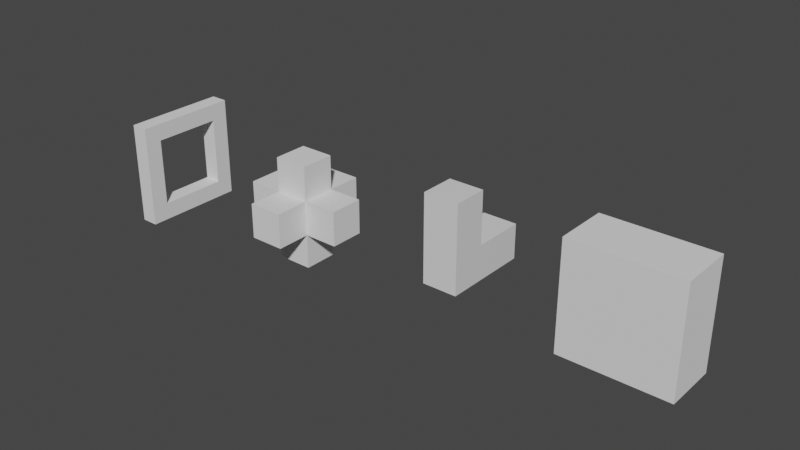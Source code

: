 # Source: NonConvexPolyhedra.blend  (saved by Blender 2.82.6; exported with 4.5.12 LTS)
import bpy
from mathutils import Matrix  # noqa: F401  (used for matrix-valued properties, if any)

bpy.ops.wm.read_factory_settings(use_empty=True)
scene = bpy.context.scene
scene.name = 'Scene'

# ---- collections
col_collection = bpy.data.collections.new('Collection'); scene.collection.children.link(col_collection)

# ---- materials (node trees are filled in below, after node groups)
mat_material = bpy.data.materials.new('Material')
mat_material.alpha_threshold = 0.0
mat_material.use_transparent_shadow = False
mat_material.line_color = (0.0, 0.0, 0.0, 1.0)

# ---- material node trees
mat_material.use_nodes = True; mat_material.node_tree.nodes.clear()
_N = mat_material.node_tree.nodes; _L = mat_material.node_tree.links
n0 = _N.new('ShaderNodeOutputMaterial'); n0.name = 'Material Output'; n0.location = (300, 300)
n1 = _N.new('ShaderNodeBsdfPrincipled'); n1.name = 'Principled BSDF'; n1.location = (10, 300)
n1.distribution = 'GGX'
n1.subsurface_method = 'BURLEY'
n1.inputs[2].default_value = 0.4
n1.inputs[3].default_value = 1.45
n1.inputs[27].default_value = (0.0, 0.0, 0.0, 1.0)
n1.inputs[28].default_value = 1.0
_L.new(n1.outputs[0], n0.inputs[0])
n0.is_active_output = True

# ---- world
world_world = bpy.data.worlds.new('World'); scene.world = world_world
world_world.use_nodes = True; world_world.node_tree.nodes.clear()
_N = world_world.node_tree.nodes; _L = world_world.node_tree.links
n0 = _N.new('ShaderNodeOutputWorld'); n0.name = 'World Output'; n0.location = (300, 300)
n1 = _N.new('ShaderNodeBackground'); n1.name = 'Background'; n1.location = (10, 300)
n1.inputs[0].default_value = (0.05088, 0.05088, 0.05088, 1.0)
_L.new(n1.outputs[0], n0.inputs[0])
n0.is_active_output = True
world_world.color = (0.05088, 0.05088, 0.05088)
world_world.use_sun_shadow = False
world_world.sun_shadow_jitter_overblur = 0.0

# ---- meshes
me_cube = bpy.data.meshes.new('Cube')
me_cube.from_pydata([(0.5, 0.5, 0.5), (0.5, -0.5, -0.5), (-0.5, 0.5, 0.5), (-0.5, -0.5, -0.5), (0.5, 0.5, 2.0), (-0.5, 0.5, 2.0), (-0.5, -0.5, 2.0), (0.5, -0.5, 2.0), (-0.5, 2.0, -0.5), (-0.5, 2.0, 0.5), (0.5, 2.0, 0.5), (0.5, 2.0, -0.5)], [], [(3, 6, 5, 2, 9, 8), (0, 4, 7, 1, 11, 10), (1, 7, 6, 3), (4, 5, 6, 7), (2, 5, 4, 0), (8, 9, 10, 11), (3, 8, 11, 1), (0, 10, 9, 2)])
_uv = me_cube.uv_layers.new(name='UVMap')
_uv.uv.foreach_set('vector', [0.5, 1.0, 0.0, 1.0, 0.0, 0.8333, 0.3333, 0.8333, 0.3333, 0.5, 0.5, 0.5, 0.3333, 0.1667, 7.947e-08, 0.1667, 0.0, 1.341e-07, 0.5, 0.0, 0.5, 0.5, 0.3333, 0.5, 0.6667, 0.5, 0.6667, 0.0, 0.8333, 0.0, 0.8333, 0.5, 1.0, 0.1667, 1.0, 0.3333, 0.8333, 0.3333, 0.8333, 0.1667, 0.6667, 0.5, 0.6667, 0.8333, 0.5, 0.8333, 0.5, 0.5, 0.8333, 0.1667, 0.8333, 0.0, 1.0, 1.987e-08, 1.0, 0.1667, 0.5, 0.5, 0.5, 0.0, 0.6667, 0.0, 0.6667, 0.5, 0.8333, 0.5, 0.8333, 0.8333, 0.6667, 0.8333, 0.6667, 0.5])
me_cube.materials.append(mat_material)
me_cube.use_remesh_preserve_volume = False
me_cube.use_remesh_preserve_attributes = False
me_cube.use_mirror_vertex_groups = False
me_cube.update()
me_cube_001 = bpy.data.meshes.new('Cube.001')
me_cube_001.from_pydata([(-0.5, -0.5, -0.5), (-0.5, -0.5, 0.5), (-0.5, 0.5, -0.5), (-0.5, 0.5, 0.5), (0.5, -0.5, -0.5), (0.5, -0.5, 0.5), (0.5, 0.5, -0.5), (0.5, 0.5, 0.5), (-1.5, -0.5, -0.5), (-1.5, -0.5, 0.5), (-1.5, 0.5, 0.5), (-1.5, 0.5, -0.5), (-0.5, 1.5, -0.5), (-0.5, 1.5, 0.5), (0.5, 1.5, 0.5), (0.5, 1.5, -0.5), (1.5, 0.5, -0.5), (1.5, 0.5, 0.5), (1.5, -0.5, 0.5), (1.5, -0.5, -0.5), (0.5, -1.5, -0.5), (0.5, -1.5, 0.5), (-0.5, -1.5, 0.5), (-0.5, -1.5, -0.5), (-0.5, 0.5, -1.5), (0.5, 0.5, -1.5), (0.5, -0.5, -1.5), (-0.5, -0.5, -1.5), (0.5, 0.5, 1.5), (-0.5, 0.5, 1.5), (-0.5, -0.5, 1.5), (0.5, -0.5, 1.5)], [], [(8, 9, 10, 11), (1, 9, 8, 0), (3, 10, 9, 1), (2, 11, 10, 3), (0, 8, 11, 2), (12, 13, 14, 15), (3, 13, 12, 2), (7, 14, 13, 3), (6, 15, 14, 7), (2, 12, 15, 6), (16, 17, 18, 19), (7, 17, 16, 6), (5, 18, 17, 7), (4, 19, 18, 5), (6, 16, 19, 4), (20, 21, 22, 23), (5, 21, 20, 4), (1, 22, 21, 5), (0, 23, 22, 1), (4, 20, 23, 0), (24, 25, 26, 27), (6, 25, 24, 2), (4, 26, 25, 6), (0, 27, 26, 4), (2, 24, 27, 0), (28, 29, 30, 31), (3, 29, 28, 7), (1, 30, 29, 3), (5, 31, 30, 1), (7, 28, 31, 5)])
_uv = me_cube_001.uv_layers.new(name='UVMap')
_uv.uv.foreach_set('vector', [0.6667, 0.6667, 0.5, 0.6667, 0.5, 0.5, 0.6667, 0.5, 0.5, 9.934e-09, 0.6667, 0.0, 0.6667, 0.1667, 0.5, 0.1667, 0.8333, 0.1667, 1.0, 0.1667, 1.0, 0.3333, 0.8333, 0.3333, 0.1667, 0.1667, 0.1667, 0.3333, 3.477e-08, 0.3333, 0.0, 0.1667, 0.8333, 0.5, 0.8333, 0.3333, 1.0, 0.3333, 1.0, 0.5, 0.1667, 0.8333, 0.1667, 0.6667, 0.3333, 0.6667, 0.3333, 0.8333, 9.934e-09, 0.6667, 0.0, 0.5, 0.1667, 0.5, 0.1667, 0.6667, 0.6667, 0.5, 0.8333, 0.5, 0.8333, 0.6667, 0.6667, 0.6667, 0.1667, 0.0, 0.1667, 0.1667, 2.484e-08, 0.1667, 0.0, 4.47e-08, 0.8333, 0.1667, 0.8333, 0.0, 1.0, 3.974e-08, 1.0, 0.1667, 0.8333, 0.3333, 0.6667, 0.3333, 0.6667, 0.1667, 0.8333, 0.1667, 0.3333, 0.1667, 0.3333, 0.0, 0.5, 0.0, 0.5, 0.1667, 0.6667, 0.5, 0.6667, 0.3333, 0.8333, 0.3333, 0.8333, 0.5, 0.6667, 0.5, 0.5, 0.5, 0.5, 0.3333, 0.6667, 0.3333, 0.5, 0.8333, 0.5, 0.6667, 0.6667, 0.6667, 0.6667, 0.8333, 1.987e-08, 0.8333, 0.0, 0.6667, 0.1667, 0.6667, 0.1667, 0.8333, 0.1667, 0.1667, 0.1667, 7.947e-08, 0.3333, 0.0, 0.3333, 0.1667, 0.5, 0.8333, 0.3333, 0.8333, 0.3333, 0.6667, 0.5, 0.6667, 0.5, 0.1667, 0.5, 0.3333, 0.3333, 0.3333, 0.3333, 0.1667, 0.1667, 1.0, 0.0, 1.0, 0.0, 0.8333, 0.1667, 0.8333, 0.3333, 1.0, 0.1667, 1.0, 0.1667, 0.8333, 0.3333, 0.8333, 0.6667, 0.1667, 0.6667, 0.3333, 0.5, 0.3333, 0.5, 0.1667, 0.1667, 0.3333, 0.3333, 0.3333, 0.3333, 0.5, 0.1667, 0.5, 0.8333, 0.0, 0.8333, 0.1667, 0.6667, 0.1667, 0.6667, 1.987e-08, 0.0, 0.3333, 0.1667, 0.3333, 0.1667, 0.5, 1.987e-08, 0.5, 0.8333, 0.6667, 0.8333, 0.8333, 0.6667, 0.8333, 0.6667, 0.6667, 0.1667, 0.3333, 0.1667, 0.1667, 0.3333, 0.1667, 0.3333, 0.3333, 0.3333, 0.6667, 0.1667, 0.6667, 0.1667, 0.5, 0.3333, 0.5, 0.3333, 0.6667, 0.3333, 0.5, 0.5, 0.5, 0.5, 0.6667, 0.5, 0.5, 0.3333, 0.5, 0.3333, 0.3333, 0.5, 0.3333])
me_cube_001.use_remesh_fix_poles = True
me_cube_001.use_remesh_preserve_attributes = False
me_cube_001.use_mirror_vertex_groups = False
me_cube_001.update()
me_cube_002 = bpy.data.meshes.new('Cube.002')
me_cube_002.from_pydata([(-0.25, 1.0, -1.0), (0.25, 1.0, -1.0), (0.25, -1.0, -1.0), (-0.25, -1.0, -1.0), (0.25, 1.0, 1.0), (-0.25, 1.0, 1.0), (-0.25, -1.0, 1.0), (0.25, -1.0, 1.0), (0.25, -1.5, -1.5), (0.25, 1.5, -1.5), (-0.25, 1.5, -1.5), (-0.25, -1.5, -1.5), (-0.25, -1.5, 1.5), (0.25, -1.5, 1.5), (-0.25, 1.5, 1.5), (0.25, 1.5, 1.5)], [], [(8, 13, 12, 11), (10, 9, 8, 11), (7, 6, 5, 4), (2, 3, 6, 7), (14, 12, 13, 15), (10, 14, 15, 9), (1, 2, 8, 9), (3, 0, 10, 11), (6, 3, 11, 12), (2, 7, 13, 8), (0, 5, 14, 10), (4, 1, 9, 15), (5, 6, 12, 14), (7, 4, 15, 13), (4, 5, 0, 1), (1, 0, 3, 2)])
_uv = me_cube_002.uv_layers.new(name='UVMap')
_uv.uv.foreach_set('vector', [0.6667, 0.5, 0.6667, 0.0, 0.8333, 0.0, 0.8333, 0.5, 0.8333, 0.0, 1.0, 3.974e-08, 1.0, 0.5, 0.8333, 0.5, 1.0, 0.6667, 0.8333, 0.6667, 0.8333, 0.5, 1.0, 0.5, 0.8333, 0.5, 0.8333, 0.6667, 0.6667, 0.6667, 0.6667, 0.5, 0.5, 1.0, 0.5, 0.5, 0.6667, 0.5, 0.6667, 1.0, 0.5, 0.5, 0.5, 0.0, 0.6667, 3.974e-08, 0.6667, 0.5, 0.3333, 0.3333, 0.3333, 0.1667, 0.5, 0.0, 0.5, 0.5, 0.3333, 0.8333, 0.3333, 0.6667, 0.5, 0.5, 0.5, 1.0, 0.1667, 0.8333, 0.3333, 0.8333, 0.5, 1.0, 3.974e-08, 1.0, 0.3333, 0.1667, 0.1667, 0.1667, 0.0, 1.589e-07, 0.5, 0.0, 0.3333, 0.6667, 0.1667, 0.6667, 0.0, 0.5, 0.5, 0.5, 0.1667, 0.3333, 0.3333, 0.3333, 0.5, 0.5, 1.788e-07, 0.5, 0.1667, 0.6667, 0.1667, 0.8333, 3.974e-08, 1.0, 0.0, 0.5, 0.1667, 0.1667, 0.1667, 0.3333, 1.788e-07, 0.5, 0.0, 1.589e-07, 0.6667, 0.6667, 0.8333, 0.6667, 0.8333, 0.8333, 0.6667, 0.8333, 1.0, 0.8333, 0.8333, 0.8333, 0.8333, 0.6667, 1.0, 0.6667])
me_cube_002.use_remesh_preserve_volume = False
me_cube_002.use_remesh_preserve_attributes = False
me_cube_002.use_mirror_vertex_groups = False
me_cube_002.update()
me_cube_003 = bpy.data.meshes.new('Cube.003')
me_cube_003.from_pydata([(-1.5, -0.75, 2.25), (-1.0, 0.75, 1.75), (-1.5, -0.75, -0.75), (-1.0, 0.75, -0.25), (1.5, -0.75, 2.25), (1.0, 0.75, 1.75), (1.5, -0.75, -0.75), (1.0, 0.75, -0.25), (-1.5, 0.75, 2.25), (-1.5, 0.75, -0.75), (1.5, 0.75, -0.75), (1.5, 0.75, 2.25), (-1.0, -0.25, 1.75), (-1.0, -0.25, -0.25), (1.0, -0.25, -0.25), (1.0, -0.25, 1.75)], [], [(0, 8, 9, 2), (2, 9, 10, 6), (6, 10, 11, 4), (4, 11, 8, 0), (2, 6, 4, 0), (1, 5, 15, 12), (1, 3, 9, 8), (3, 7, 10, 9), (7, 5, 11, 10), (5, 1, 8, 11), (14, 13, 12, 15), (7, 3, 13, 14), (5, 7, 14, 15), (3, 1, 12, 13)])
_uv = me_cube_003.uv_layers.new(name='UVMap')
_uv.uv.foreach_set('vector', [0.375, 0.0, 0.625, 0.0, 0.625, 0.25, 0.375, 0.25, 0.375, 0.25, 0.625, 0.25, 0.625, 0.5, 0.375, 0.5, 0.375, 0.5, 0.625, 0.5, 0.625, 0.75, 0.375, 0.75, 0.375, 0.75, 0.625, 0.75, 0.625, 1.0, 0.375, 1.0, 0.125, 0.5, 0.375, 0.5, 0.375, 0.75, 0.125, 0.75, 0.8333, 0.7083, 0.6667, 0.7083, 0.6667, 0.7083, 0.8333, 0.7083, 0.8333, 0.7083, 0.8333, 0.5417, 0.875, 0.5, 0.875, 0.75, 0.8333, 0.5417, 0.6667, 0.5417, 0.625, 0.5, 0.875, 0.5, 0.6667, 0.5417, 0.6667, 0.7083, 0.625, 0.75, 0.625, 0.5, 0.6667, 0.7083, 0.8333, 0.7083, 0.875, 0.75, 0.625, 0.75, 0.6667, 0.5417, 0.8333, 0.5417, 0.8333, 0.7083, 0.6667, 0.7083, 0.6667, 0.5417, 0.8333, 0.5417, 0.8333, 0.5417, 0.6667, 0.5417, 0.6667, 0.7083, 0.6667, 0.5417, 0.6667, 0.5417, 0.6667, 0.7083, 0.8333, 0.5417, 0.8333, 0.7083, 0.8333, 0.7083, 0.8333, 0.5417])
me_cube_003.use_remesh_fix_poles = True
me_cube_003.use_remesh_preserve_attributes = False
me_cube_003.use_mirror_vertex_groups = False
me_cube_003.update()

# ---- objects
ob_corner = bpy.data.objects.new('Corner', me_cube)
ob_extrudedcube = bpy.data.objects.new('ExtrudedCube', me_cube_001)
ob_hole = bpy.data.objects.new('Hole', me_cube_002)
ob_bowl = bpy.data.objects.new('Bowl', me_cube_003)

# ---- transforms, parenting, visibility, modifiers, constraints
ob_corner.location = (10.0, 0.0, 0.0)
ob_corner.lock_rotations_4d = False
ob_corner.empty_display_type = 'ARROWS'
ob_corner.lineart.crease_threshold = 0.0
ob_extrudedcube.location = (5.0, 0.0, 0.0)
ob_extrudedcube.lineart.crease_threshold = 0.0
ob_hole.location = (0.0, 0.0, 0.0)
ob_hole.lineart.crease_threshold = 0.0
ob_bowl.location = (15.0, 0.0, 0.0)
ob_bowl.lineart.crease_threshold = 0.0

# ---- collection membership
col_collection.objects.link(ob_corner)
col_collection.objects.link(ob_extrudedcube)
col_collection.objects.link(ob_hole)
col_collection.objects.link(ob_bowl)

# ---- scene / render settings (as saved in the file)
scene.frame_start = 1; scene.frame_end = 250; scene.frame_set(1)
scene.render.engine = 'BLENDER_EEVEE_NEXT'
scene.cycles.use_denoising = False
scene.cycles.samples = 128
scene.cycles.sampling_pattern = 'TABULATED_SOBOL'
scene.cycles.use_adaptive_sampling = False
scene.cycles.use_light_tree = False
scene.view_settings.view_transform = 'Filmic'
bpy.context.view_layer.update()

# ---- added for rendering (the .blend has no active camera and no usable light): camera, sun
cam_auto = bpy.data.cameras.new('AutoCamera')
cam_auto.lens = 50.0
cam_auto.sensor_width = 36.0
cam_auto.clip_end = 1000.0
ob_auto_camera = bpy.data.objects.new('AutoCamera', cam_auto)
scene.collection.objects.link(ob_auto_camera)
ob_auto_camera.location = (24.3329, -19.1995, 13.3414)
ob_auto_camera.rotation_euler = (1.09748, -7.21219e-08, 0.694738)
scene.camera = ob_auto_camera
light_auto_sun = bpy.data.lights.new('AutoSun', 'SUN')
light_auto_sun.energy = 3.0
light_auto_sun.angle = 0.0523599
ob_auto_sun = bpy.data.objects.new('AutoSun', light_auto_sun)
scene.collection.objects.link(ob_auto_sun)
ob_auto_sun.rotation_euler = (0.872665, 0.174533, 0.523599)
bpy.context.view_layer.update()
